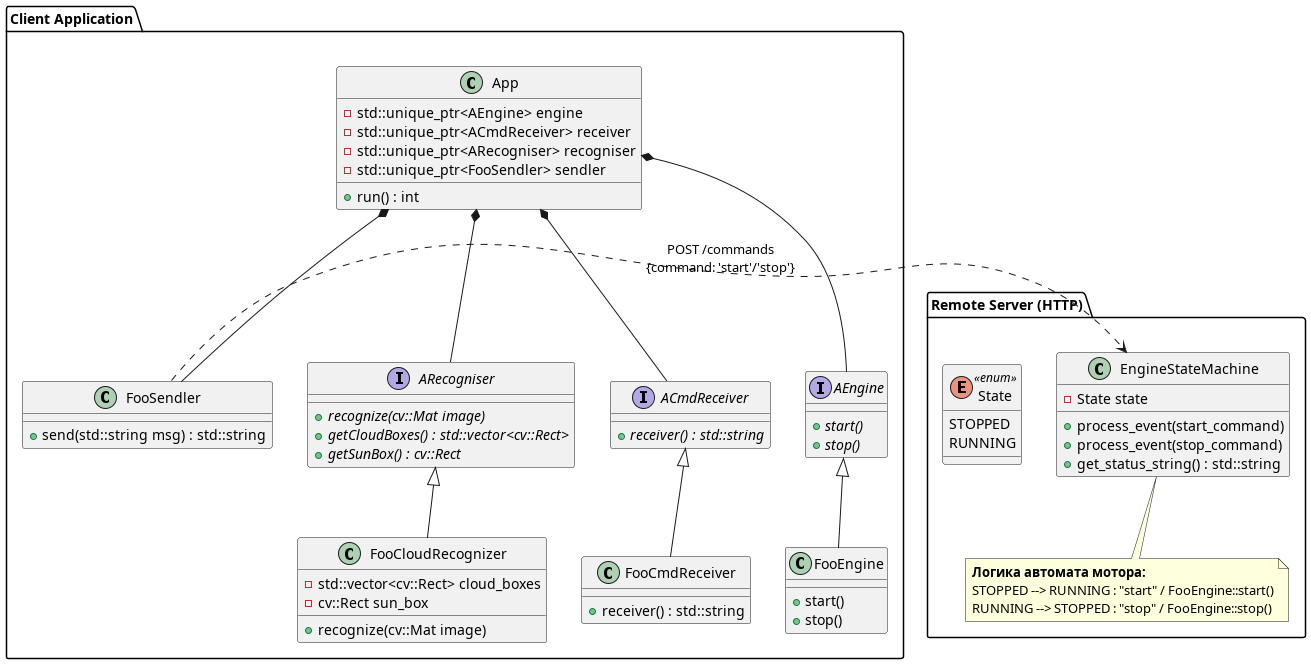

The diagram above was rendered by PlantUML. Its source (embedded in the PNG):
@startuml Project Architecture

package "Client Application" {
    class App {
        - std::unique_ptr<AEngine> engine
        - std::unique_ptr<ACmdReceiver> receiver
        - std::unique_ptr<ARecogniser> recogniser
        - std::unique_ptr<FooSendler> sendler
        + run() : int
    }

    interface ARecogniser {
        + {abstract} recognize(cv::Mat image)
        + {abstract} getCloudBoxes() : std::vector<cv::Rect>
        + {abstract} getSunBox() : cv::Rect
    }

    class FooCloudRecognizer {
        - std::vector<cv::Rect> cloud_boxes
        - cv::Rect sun_box
        + recognize(cv::Mat image)
    }

    interface ACmdReceiver {
        + {abstract} receiver() : std::string
    }

    class FooCmdReceiver {
        + receiver() : std::string
    }

    interface AEngine {
        + {abstract} start()
        + {abstract} stop()
    }

    class FooEngine {
        + start()
        + stop()
    }

    class FooSendler {
        + send(std::string msg) : std::string
    }
}

package "Remote Server (HTTP)" {
    class EngineStateMachine {
        - State state
        + process_event(start_command)
        + process_event(stop_command)
        + get_status_string() : std::string
    }

    enum State <<enum>> {
        STOPPED
        RUNNING
    }
    
    note bottom of EngineStateMachine
        **Логика автомата мотора:**
        STOPPED --> RUNNING : "start" / FooEngine::start()
        RUNNING --> STOPPED : "stop" / FooEngine::stop()
    end note
}


ARecogniser <|-- FooCloudRecognizer
ACmdReceiver <|-- FooCmdReceiver
AEngine <|-- FooEngine

App *-- AEngine
App *-- ACmdReceiver
App *-- ARecogniser
App *-- FooSendler

FooSendler .right.> EngineStateMachine : "POST /commands\n{command: 'start'/'stop'}"

@enduml